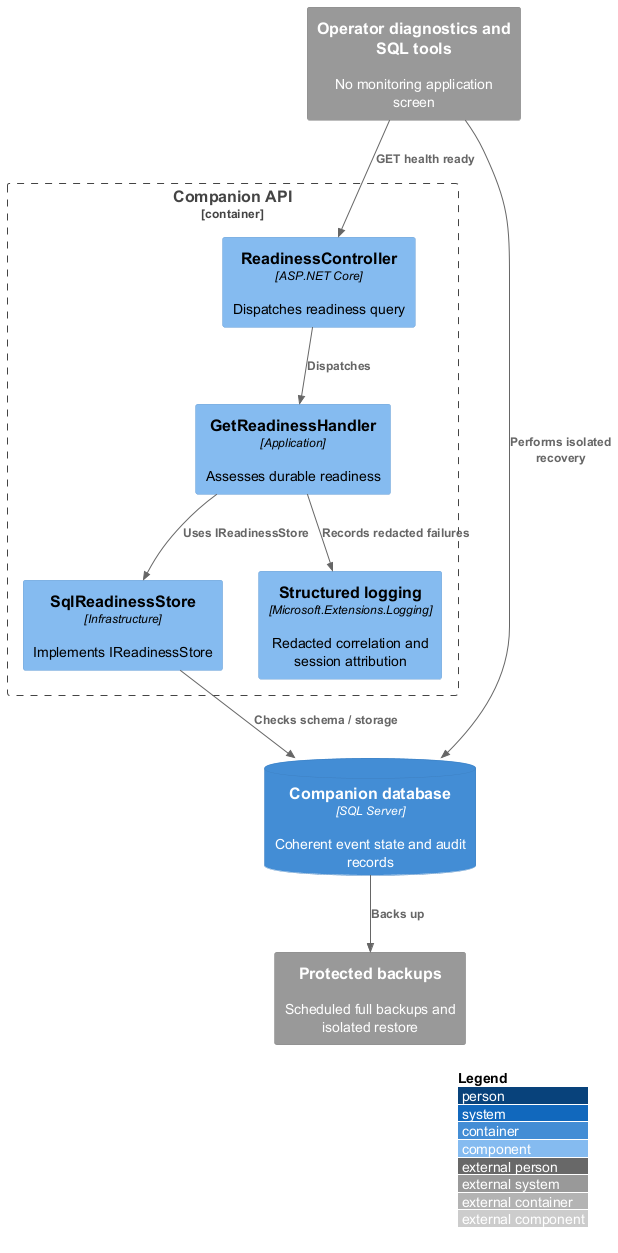

The diagram above was rendered by PlantUML. Its source (embedded in the PNG):
@startuml
!include <C4/C4_Component>
LAYOUT_WITH_LEGEND()
System_Ext(operator, "Operator diagnostics and SQL tools", "No monitoring application screen")
Container_Boundary(api, "Companion API") {
Component(controller, "ReadinessController", "ASP.NET Core", "Dispatches readiness query")
Component(handler, "GetReadinessHandler", "Application", "Assesses durable readiness")
Component(store, "SqlReadinessStore", "Infrastructure", "Implements IReadinessStore")
Component(logs, "Structured logging", "Microsoft.Extensions.Logging", "Redacted correlation and session attribution")
}
ContainerDb(db, "Companion database", "SQL Server", "Coherent event state and audit records")
System_Ext(backup, "Protected backups", "Scheduled full backups and isolated restore")
Rel(operator, controller, "GET health ready")
Rel(controller, handler, "Dispatches")
Rel(handler, store, "Uses IReadinessStore")
Rel(store, db, "Checks schema / storage")
Rel(handler, logs, "Records redacted failures")
Rel(operator, db, "Performs isolated recovery")
Rel(db, backup, "Backs up")

@enduml